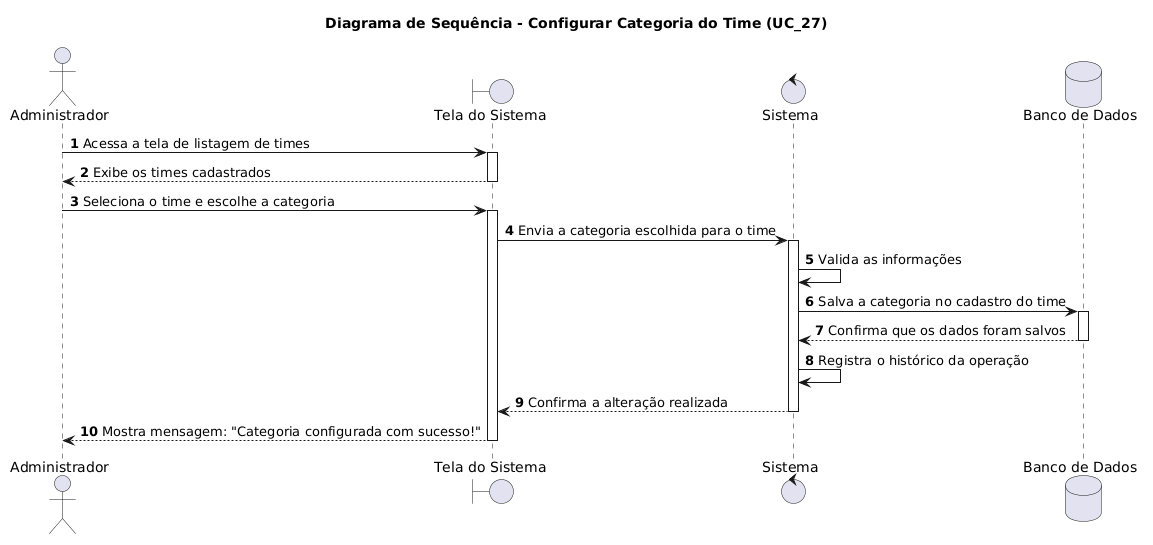

The diagram above was rendered by PlantUML. Its source (embedded in the PNG):
@startuml
autonumber
skinparam responseMessageBelowArrow true

title Diagrama de Sequência - Configurar Categoria do Time (UC_27)

actor "Administrador" as User
boundary "Tela do Sistema" as UI
control "Sistema" as Sistema
database "Banco de Dados" as DB

User -> UI: Acessa a tela de listagem de times
activate UI
UI --> User: Exibe os times cadastrados
deactivate UI

User -> UI: Seleciona o time e escolhe a categoria
activate UI

UI -> Sistema: Envia a categoria escolhida para o time
activate Sistema

Sistema -> Sistema: Valida as informações

Sistema -> DB: Salva a categoria no cadastro do time
activate DB
DB --> Sistema: Confirma que os dados foram salvos
deactivate DB

Sistema -> Sistema: Registra o histórico da operação

Sistema --> UI: Confirma a alteração realizada
deactivate Sistema

UI --> User: Mostra mensagem: "Categoria configurada com sucesso!"
deactivate UI
@enduml